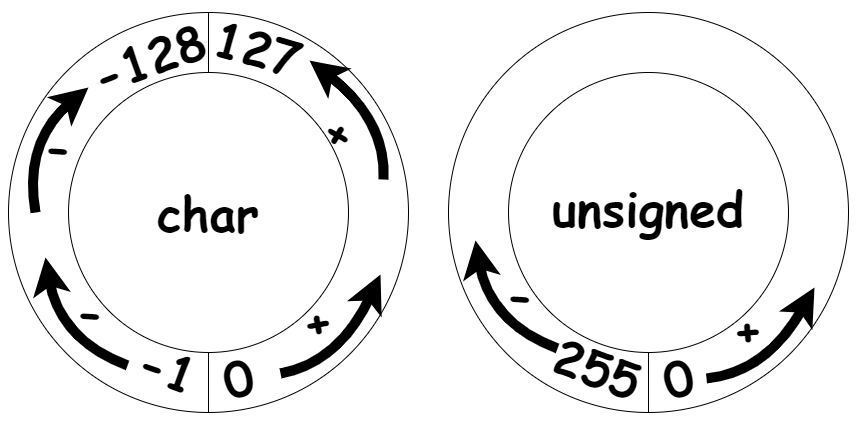

The diagram above was exported from draw.io. Its source (the exported page's mxGraphModel, read from the mxfile embedded in the PNG):
<mxGraphModel dx="780" dy="504" grid="1" gridSize="10" guides="1" tooltips="1" connect="1" arrows="1" fold="1" page="1" pageScale="1" pageWidth="827" pageHeight="1169" math="0" shadow="0">
  <root>
    <mxCell id="0" />
    <mxCell id="1" parent="0" />
    <mxCell id="oviPMDwPEHUmanyv1Q1v-3" value="" style="group" parent="1" vertex="1" connectable="0">
      <mxGeometry x="40" y="80" width="400" height="400" as="geometry" />
    </mxCell>
    <mxCell id="oviPMDwPEHUmanyv1Q1v-1" value="" style="ellipse;whiteSpace=wrap;html=1;aspect=fixed;fillColor=none;" parent="oviPMDwPEHUmanyv1Q1v-3" vertex="1">
      <mxGeometry width="400" height="400" as="geometry" />
    </mxCell>
    <mxCell id="oviPMDwPEHUmanyv1Q1v-2" value="" style="ellipse;whiteSpace=wrap;html=1;aspect=fixed;fillColor=none;" parent="oviPMDwPEHUmanyv1Q1v-3" vertex="1">
      <mxGeometry x="60" y="60" width="280" height="280" as="geometry" />
    </mxCell>
    <mxCell id="oviPMDwPEHUmanyv1Q1v-7" value="&lt;b style=&quot;border-color: var(--border-color);&quot;&gt;&lt;font face=&quot;Comic Sans MS&quot; style=&quot;font-size: 48px;&quot;&gt;char&lt;/font&gt;&lt;/b&gt;" style="text;html=1;strokeColor=none;fillColor=none;align=center;verticalAlign=middle;whiteSpace=wrap;rounded=0;" parent="oviPMDwPEHUmanyv1Q1v-3" vertex="1">
      <mxGeometry x="170" y="185" width="60" height="30" as="geometry" />
    </mxCell>
    <mxCell id="oviPMDwPEHUmanyv1Q1v-11" value="" style="endArrow=none;html=1;rounded=0;exitX=0.5;exitY=1;exitDx=0;exitDy=0;entryX=0.5;entryY=1;entryDx=0;entryDy=0;" parent="oviPMDwPEHUmanyv1Q1v-3" source="oviPMDwPEHUmanyv1Q1v-2" target="oviPMDwPEHUmanyv1Q1v-1" edge="1">
      <mxGeometry width="50" height="50" relative="1" as="geometry">
        <mxPoint x="350" y="210" as="sourcePoint" />
        <mxPoint x="400" y="160" as="targetPoint" />
      </mxGeometry>
    </mxCell>
    <mxCell id="oviPMDwPEHUmanyv1Q1v-13" value="" style="endArrow=none;html=1;rounded=0;exitX=0.5;exitY=0;exitDx=0;exitDy=0;entryX=0.5;entryY=0;entryDx=0;entryDy=0;" parent="oviPMDwPEHUmanyv1Q1v-3" source="oviPMDwPEHUmanyv1Q1v-2" target="oviPMDwPEHUmanyv1Q1v-1" edge="1">
      <mxGeometry width="50" height="50" relative="1" as="geometry">
        <mxPoint x="350" y="210" as="sourcePoint" />
        <mxPoint x="400" y="160" as="targetPoint" />
      </mxGeometry>
    </mxCell>
    <mxCell id="oviPMDwPEHUmanyv1Q1v-29" value="" style="group;rotation=-10;" parent="oviPMDwPEHUmanyv1Q1v-3" vertex="1" connectable="0">
      <mxGeometry x="280" y="270" width="119" height="80" as="geometry" />
    </mxCell>
    <mxCell id="oviPMDwPEHUmanyv1Q1v-30" value="" style="curved=1;endArrow=classic;html=1;rounded=0;strokeWidth=10;" parent="oviPMDwPEHUmanyv1Q1v-29" edge="1">
      <mxGeometry width="50" height="50" relative="1" as="geometry">
        <mxPoint x="-8" y="91" as="sourcePoint" />
        <mxPoint x="92" y="-8" as="targetPoint" />
        <Array as="points">
          <mxPoint x="51" y="80" />
          <mxPoint x="92" y="-8" />
        </Array>
      </mxGeometry>
    </mxCell>
    <mxCell id="oviPMDwPEHUmanyv1Q1v-31" value="&lt;font face=&quot;Comic Sans MS&quot; style=&quot;font-size: 48px;&quot;&gt;&lt;b&gt;+&lt;/b&gt;&lt;/font&gt;" style="text;html=1;strokeColor=none;fillColor=none;align=center;verticalAlign=middle;whiteSpace=wrap;rounded=0;rotation=-10;" parent="oviPMDwPEHUmanyv1Q1v-29" vertex="1">
      <mxGeometry x="-1" y="23" width="60" height="30" as="geometry" />
    </mxCell>
    <mxCell id="oviPMDwPEHUmanyv1Q1v-33" value="&lt;font face=&quot;Comic Sans MS&quot; style=&quot;font-size: 48px;&quot;&gt;&lt;b&gt;0&lt;/b&gt;&lt;/font&gt;" style="text;html=1;strokeColor=none;fillColor=none;align=center;verticalAlign=middle;whiteSpace=wrap;rounded=0;rotation=-15;" parent="oviPMDwPEHUmanyv1Q1v-3" vertex="1">
      <mxGeometry x="200" y="350" width="60" height="30" as="geometry" />
    </mxCell>
    <mxCell id="oviPMDwPEHUmanyv1Q1v-45" value="&lt;font face=&quot;Comic Sans MS&quot; style=&quot;font-size: 48px;&quot;&gt;&lt;b&gt;127&lt;/b&gt;&lt;/font&gt;" style="text;html=1;strokeColor=none;fillColor=none;align=center;verticalAlign=middle;whiteSpace=wrap;rounded=0;rotation=15;" parent="oviPMDwPEHUmanyv1Q1v-3" vertex="1">
      <mxGeometry x="220" y="20" width="60" height="30" as="geometry" />
    </mxCell>
    <mxCell id="oviPMDwPEHUmanyv1Q1v-46" value="&lt;font face=&quot;Comic Sans MS&quot; style=&quot;font-size: 48px;&quot;&gt;&lt;b&gt;-128&lt;/b&gt;&lt;/font&gt;" style="text;html=1;strokeColor=none;fillColor=none;align=center;verticalAlign=middle;whiteSpace=wrap;rounded=0;rotation=-20;" parent="oviPMDwPEHUmanyv1Q1v-3" vertex="1">
      <mxGeometry x="110" y="30" width="60" height="30" as="geometry" />
    </mxCell>
    <mxCell id="oviPMDwPEHUmanyv1Q1v-47" value="&lt;font face=&quot;Comic Sans MS&quot; style=&quot;font-size: 48px;&quot;&gt;&lt;b&gt;-1&lt;/b&gt;&lt;/font&gt;" style="text;html=1;strokeColor=none;fillColor=none;align=center;verticalAlign=middle;whiteSpace=wrap;rounded=0;rotation=20;" parent="oviPMDwPEHUmanyv1Q1v-3" vertex="1">
      <mxGeometry x="130" y="340" width="60" height="30" as="geometry" />
    </mxCell>
    <mxCell id="oviPMDwPEHUmanyv1Q1v-59" value="" style="group;rotation=5;" parent="oviPMDwPEHUmanyv1Q1v-3" vertex="1" connectable="0">
      <mxGeometry x="50" y="297" width="71" height="53" as="geometry" />
    </mxCell>
    <mxCell id="oviPMDwPEHUmanyv1Q1v-60" value="&lt;font face=&quot;Comic Sans MS&quot; style=&quot;font-size: 48px;&quot;&gt;&lt;b&gt;-&lt;/b&gt;&lt;/font&gt;" style="text;html=1;strokeColor=none;fillColor=none;align=center;verticalAlign=middle;whiteSpace=wrap;rounded=0;rotation=-175;" parent="oviPMDwPEHUmanyv1Q1v-59" vertex="1">
      <mxGeometry x="1" width="60" height="30" as="geometry" />
    </mxCell>
    <mxCell id="oviPMDwPEHUmanyv1Q1v-61" value="" style="curved=1;endArrow=classic;html=1;rounded=0;strokeWidth=10;" parent="oviPMDwPEHUmanyv1Q1v-59" edge="1">
      <mxGeometry width="50" height="50" relative="1" as="geometry">
        <mxPoint x="69" y="56" as="sourcePoint" />
        <mxPoint x="-13" y="-52" as="targetPoint" />
        <Array as="points">
          <mxPoint x="69" y="56" />
          <mxPoint x="1" y="30" />
        </Array>
      </mxGeometry>
    </mxCell>
    <mxCell id="oviPMDwPEHUmanyv1Q1v-63" value="&lt;font face=&quot;Comic Sans MS&quot; style=&quot;font-size: 48px;&quot;&gt;&lt;b&gt;-&lt;/b&gt;&lt;/font&gt;" style="text;html=1;strokeColor=none;fillColor=none;align=center;verticalAlign=middle;whiteSpace=wrap;rounded=0;rotation=-175;" parent="oviPMDwPEHUmanyv1Q1v-3" vertex="1">
      <mxGeometry x="19" y="132" width="60" height="30" as="geometry" />
    </mxCell>
    <mxCell id="oviPMDwPEHUmanyv1Q1v-64" value="" style="curved=1;endArrow=classic;html=1;rounded=0;strokeWidth=10;" parent="oviPMDwPEHUmanyv1Q1v-3" edge="1">
      <mxGeometry width="50" height="50" relative="1" as="geometry">
        <mxPoint x="27" y="200" as="sourcePoint" />
        <mxPoint x="80" y="75" as="targetPoint" />
        <Array as="points">
          <mxPoint x="27" y="200" />
          <mxPoint x="15" y="129" />
        </Array>
      </mxGeometry>
    </mxCell>
    <mxCell id="oviPMDwPEHUmanyv1Q1v-25" value="" style="group;rotation=-5;" parent="1" vertex="1" connectable="0">
      <mxGeometry x="750" y="360" width="100" height="80" as="geometry" />
    </mxCell>
    <mxCell id="oviPMDwPEHUmanyv1Q1v-20" value="" style="curved=1;endArrow=classic;html=1;rounded=0;strokeWidth=10;" parent="oviPMDwPEHUmanyv1Q1v-25" edge="1">
      <mxGeometry width="50" height="50" relative="1" as="geometry">
        <mxPoint x="-12" y="86" as="sourcePoint" />
        <mxPoint x="96" y="-5" as="targetPoint" />
        <Array as="points">
          <mxPoint x="48" y="80" />
          <mxPoint x="96" y="-5" />
        </Array>
      </mxGeometry>
    </mxCell>
    <mxCell id="oviPMDwPEHUmanyv1Q1v-24" value="&lt;font face=&quot;Comic Sans MS&quot; style=&quot;font-size: 48px;&quot;&gt;&lt;b&gt;+&lt;/b&gt;&lt;/font&gt;" style="text;html=1;strokeColor=none;fillColor=none;align=center;verticalAlign=middle;whiteSpace=wrap;rounded=0;rotation=-5;" parent="oviPMDwPEHUmanyv1Q1v-25" vertex="1">
      <mxGeometry x="-1" y="21" width="60" height="30" as="geometry" />
    </mxCell>
    <mxCell id="oviPMDwPEHUmanyv1Q1v-55" value="" style="group;rotation=-87;" parent="1" vertex="1" connectable="0">
      <mxGeometry x="321" y="130" width="119" height="80" as="geometry" />
    </mxCell>
    <mxCell id="oviPMDwPEHUmanyv1Q1v-56" value="" style="curved=1;endArrow=classic;html=1;rounded=0;strokeWidth=10;" parent="oviPMDwPEHUmanyv1Q1v-55" edge="1">
      <mxGeometry width="50" height="50" relative="1" as="geometry">
        <mxPoint x="94" y="117" as="sourcePoint" />
        <mxPoint x="20" y="-2" as="targetPoint" />
        <Array as="points">
          <mxPoint x="97" y="57" />
          <mxPoint x="20" y="-2" />
        </Array>
      </mxGeometry>
    </mxCell>
    <mxCell id="oviPMDwPEHUmanyv1Q1v-57" value="&lt;font face=&quot;Comic Sans MS&quot; style=&quot;font-size: 48px;&quot;&gt;&lt;b&gt;+&lt;/b&gt;&lt;/font&gt;" style="text;html=1;strokeColor=none;fillColor=none;align=center;verticalAlign=middle;whiteSpace=wrap;rounded=0;rotation=30;" parent="oviPMDwPEHUmanyv1Q1v-55" vertex="1">
      <mxGeometry x="21" y="54" width="60" height="30" as="geometry" />
    </mxCell>
    <mxCell id="oviPMDwPEHUmanyv1Q1v-5" value="" style="ellipse;whiteSpace=wrap;html=1;aspect=fixed;fillColor=none;" parent="1" vertex="1">
      <mxGeometry x="480" y="80" width="400" height="400" as="geometry" />
    </mxCell>
    <mxCell id="oviPMDwPEHUmanyv1Q1v-6" value="" style="ellipse;whiteSpace=wrap;html=1;aspect=fixed;fillColor=none;" parent="1" vertex="1">
      <mxGeometry x="540" y="140" width="280" height="280" as="geometry" />
    </mxCell>
    <mxCell id="oviPMDwPEHUmanyv1Q1v-8" value="&lt;b style=&quot;border-color: var(--border-color);&quot;&gt;&lt;font face=&quot;Comic Sans MS&quot; style=&quot;font-size: 48px;&quot;&gt;unsigned&lt;/font&gt;&lt;/b&gt;" style="text;html=1;strokeColor=none;fillColor=none;align=center;verticalAlign=middle;whiteSpace=wrap;rounded=0;" parent="1" vertex="1">
      <mxGeometry x="650" y="260" width="60" height="30" as="geometry" />
    </mxCell>
    <mxCell id="oviPMDwPEHUmanyv1Q1v-16" value="" style="endArrow=none;html=1;rounded=0;exitX=0.5;exitY=1;exitDx=0;exitDy=0;entryX=0.5;entryY=1;entryDx=0;entryDy=0;" parent="1" source="oviPMDwPEHUmanyv1Q1v-5" target="oviPMDwPEHUmanyv1Q1v-6" edge="1">
      <mxGeometry width="50" height="50" relative="1" as="geometry">
        <mxPoint x="480" y="290" as="sourcePoint" />
        <mxPoint x="530" y="240" as="targetPoint" />
      </mxGeometry>
    </mxCell>
    <mxCell id="oviPMDwPEHUmanyv1Q1v-17" value="&lt;font face=&quot;Comic Sans MS&quot; style=&quot;font-size: 48px;&quot;&gt;&lt;b&gt;0&lt;/b&gt;&lt;/font&gt;" style="text;html=1;strokeColor=none;fillColor=none;align=center;verticalAlign=middle;whiteSpace=wrap;rounded=0;rotation=-15;" parent="1" vertex="1">
      <mxGeometry x="680" y="430" width="60" height="30" as="geometry" />
    </mxCell>
    <mxCell id="oviPMDwPEHUmanyv1Q1v-18" value="&lt;font face=&quot;Comic Sans MS&quot; style=&quot;font-size: 48px;&quot;&gt;&lt;b&gt;255&lt;/b&gt;&lt;/font&gt;" style="text;html=1;strokeColor=none;fillColor=none;align=center;verticalAlign=middle;whiteSpace=wrap;rounded=0;rotation=20;" parent="1" vertex="1">
      <mxGeometry x="600" y="420" width="60" height="30" as="geometry" />
    </mxCell>
    <mxCell id="oviPMDwPEHUmanyv1Q1v-58" value="" style="group;rotation=5;" parent="1" vertex="1" connectable="0">
      <mxGeometry x="520" y="360" width="71" height="53" as="geometry" />
    </mxCell>
    <mxCell id="oviPMDwPEHUmanyv1Q1v-26" value="&lt;font face=&quot;Comic Sans MS&quot; style=&quot;font-size: 48px;&quot;&gt;&lt;b&gt;-&lt;/b&gt;&lt;/font&gt;" style="text;html=1;strokeColor=none;fillColor=none;align=center;verticalAlign=middle;whiteSpace=wrap;rounded=0;rotation=-175;" parent="oviPMDwPEHUmanyv1Q1v-58" vertex="1">
      <mxGeometry x="1" width="60" height="30" as="geometry" />
    </mxCell>
    <mxCell id="oviPMDwPEHUmanyv1Q1v-21" value="" style="curved=1;endArrow=classic;html=1;rounded=0;strokeWidth=10;" parent="oviPMDwPEHUmanyv1Q1v-58" edge="1">
      <mxGeometry width="50" height="50" relative="1" as="geometry">
        <mxPoint x="69" y="56" as="sourcePoint" />
        <mxPoint x="-13" y="-52" as="targetPoint" />
        <Array as="points">
          <mxPoint x="69" y="56" />
          <mxPoint x="1" y="30" />
        </Array>
      </mxGeometry>
    </mxCell>
  </root>
</mxGraphModel>